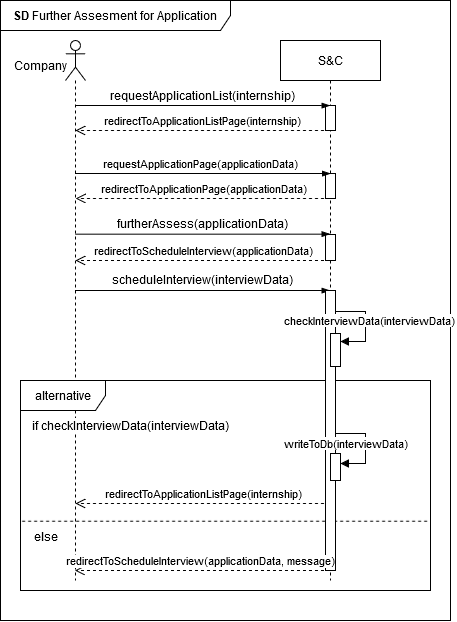

The diagram above was exported from draw.io. Its source (the exported page's mxGraphModel, read from the mxfile embedded in the PNG):
<mxGraphModel dx="1062" dy="558" grid="1" gridSize="10" guides="1" tooltips="1" connect="1" arrows="1" fold="1" page="1" pageScale="1" pageWidth="850" pageHeight="1100" math="0" shadow="0">
  <root>
    <mxCell id="0" />
    <mxCell id="1" parent="0" />
    <mxCell id="CObYJEAy56xA2G8EUnc1-6" value="" style="shape=umlLifeline;perimeter=lifelinePerimeter;whiteSpace=wrap;html=1;container=1;dropTarget=0;collapsible=0;recursiveResize=0;outlineConnect=0;portConstraint=eastwest;newEdgeStyle={&quot;curved&quot;:0,&quot;rounded&quot;:0};participant=umlActor;" parent="1" vertex="1">
      <mxGeometry x="145" y="40" width="20" height="540" as="geometry" />
    </mxCell>
    <mxCell id="HJIBpvxVfIBrpGYPyr1l-52" value="alternative" style="shape=umlFrame;whiteSpace=wrap;html=1;pointerEvents=0;width=85;height=30;" parent="1" vertex="1">
      <mxGeometry x="100" y="380" width="410" height="210" as="geometry" />
    </mxCell>
    <mxCell id="CObYJEAy56xA2G8EUnc1-1" value="S&amp;amp;C" style="shape=umlLifeline;perimeter=lifelinePerimeter;whiteSpace=wrap;html=1;container=1;dropTarget=0;collapsible=0;recursiveResize=0;outlineConnect=0;portConstraint=eastwest;newEdgeStyle={&quot;edgeStyle&quot;:&quot;elbowEdgeStyle&quot;,&quot;elbow&quot;:&quot;vertical&quot;,&quot;curved&quot;:0,&quot;rounded&quot;:0};" parent="1" vertex="1">
      <mxGeometry x="360" y="40" width="100" height="540" as="geometry" />
    </mxCell>
    <mxCell id="jsHgjvpTzb8UWvmkZv5Y-1" value="" style="html=1;points=[[0,0,0,0,5],[0,1,0,0,-5],[1,0,0,0,5],[1,1,0,0,-5]];perimeter=orthogonalPerimeter;outlineConnect=0;targetShapes=umlLifeline;portConstraint=eastwest;newEdgeStyle={&quot;curved&quot;:0,&quot;rounded&quot;:0};" vertex="1" parent="CObYJEAy56xA2G8EUnc1-1">
      <mxGeometry x="45" y="65" width="10" height="25" as="geometry" />
    </mxCell>
    <mxCell id="jsHgjvpTzb8UWvmkZv5Y-3" value="" style="html=1;points=[[0,0,0,0,5],[0,1,0,0,-5],[1,0,0,0,5],[1,1,0,0,-5]];perimeter=orthogonalPerimeter;outlineConnect=0;targetShapes=umlLifeline;portConstraint=eastwest;newEdgeStyle={&quot;curved&quot;:0,&quot;rounded&quot;:0};" vertex="1" parent="CObYJEAy56xA2G8EUnc1-1">
      <mxGeometry x="45" y="194" width="10" height="26" as="geometry" />
    </mxCell>
    <mxCell id="CObYJEAy56xA2G8EUnc1-7" value="Company" style="text;html=1;align=center;verticalAlign=middle;resizable=0;points=[];autosize=1;strokeColor=none;fillColor=none;" parent="1" vertex="1">
      <mxGeometry x="85" y="50" width="70" height="30" as="geometry" />
    </mxCell>
    <mxCell id="CObYJEAy56xA2G8EUnc1-8" value="" style="edgeStyle=elbowEdgeStyle;fontSize=12;html=1;endArrow=blockThin;endFill=1;rounded=0;" parent="1" target="CObYJEAy56xA2G8EUnc1-1" edge="1">
      <mxGeometry width="160" relative="1" as="geometry">
        <mxPoint x="155.11538461538453" y="105" as="sourcePoint" />
        <mxPoint x="370" y="105" as="targetPoint" />
        <Array as="points">
          <mxPoint x="270" y="105" />
        </Array>
      </mxGeometry>
    </mxCell>
    <mxCell id="CObYJEAy56xA2G8EUnc1-9" value="requestApplicationList(internship)" style="text;html=1;align=center;verticalAlign=middle;resizable=0;points=[];autosize=1;strokeColor=none;fillColor=none;" parent="1" vertex="1">
      <mxGeometry x="182" y="80" width="200" height="30" as="geometry" />
    </mxCell>
    <mxCell id="CObYJEAy56xA2G8EUnc1-23" value="redirectToScheduleInterview(applicationData)" style="html=1;verticalAlign=bottom;endArrow=open;dashed=1;endSize=8;curved=0;rounded=0;" parent="1" edge="1">
      <mxGeometry x="-0.0028" relative="1" as="geometry">
        <mxPoint x="409.5" y="260" as="sourcePoint" />
        <mxPoint x="155.00333333333336" y="260" as="targetPoint" />
        <mxPoint as="offset" />
        <Array as="points">
          <mxPoint x="260.17" y="260" />
        </Array>
      </mxGeometry>
    </mxCell>
    <mxCell id="HJIBpvxVfIBrpGYPyr1l-3" value="requestApplicationPage(applicationData)" style="html=1;verticalAlign=bottom;endArrow=open;dashed=1;endSize=8;curved=0;rounded=0;" parent="1" edge="1">
      <mxGeometry x="1" y="-127" relative="1" as="geometry">
        <mxPoint x="155" y="148.00962463907604" as="sourcePoint" />
        <mxPoint x="155.11538461538453" y="148.00000000000006" as="targetPoint" />
        <Array as="points" />
        <mxPoint x="114" y="-102" as="offset" />
      </mxGeometry>
    </mxCell>
    <mxCell id="HJIBpvxVfIBrpGYPyr1l-22" value="" style="edgeStyle=elbowEdgeStyle;fontSize=12;html=1;endArrow=blockThin;endFill=1;rounded=0;elbow=vertical;" parent="1" edge="1">
      <mxGeometry width="160" relative="1" as="geometry">
        <mxPoint x="155" y="233.67000000000002" as="sourcePoint" />
        <mxPoint x="409.5" y="233.42857142857144" as="targetPoint" />
      </mxGeometry>
    </mxCell>
    <mxCell id="HJIBpvxVfIBrpGYPyr1l-23" value="furtherAssess(applicationData)" style="text;html=1;align=center;verticalAlign=middle;resizable=0;points=[];autosize=1;strokeColor=none;fillColor=none;" parent="1" vertex="1">
      <mxGeometry x="187" y="208" width="190" height="30" as="geometry" />
    </mxCell>
    <mxCell id="HJIBpvxVfIBrpGYPyr1l-38" value="" style="edgeStyle=elbowEdgeStyle;fontSize=12;html=1;endArrow=blockThin;endFill=1;rounded=0;" parent="1" edge="1">
      <mxGeometry width="160" relative="1" as="geometry">
        <mxPoint x="155" y="290" as="sourcePoint" />
        <mxPoint x="409.5" y="290" as="targetPoint" />
        <Array as="points">
          <mxPoint x="360" y="274" />
        </Array>
      </mxGeometry>
    </mxCell>
    <mxCell id="HJIBpvxVfIBrpGYPyr1l-39" value="scheduleInterview(interviewData)" style="text;html=1;align=center;verticalAlign=middle;resizable=0;points=[];autosize=1;strokeColor=none;fillColor=none;" parent="1" vertex="1">
      <mxGeometry x="182" y="264" width="200" height="30" as="geometry" />
    </mxCell>
    <mxCell id="HJIBpvxVfIBrpGYPyr1l-48" value="redirectToApplicationPage(applicationData)" style="html=1;verticalAlign=bottom;endArrow=open;dashed=1;endSize=8;curved=0;rounded=0;" parent="1" edge="1">
      <mxGeometry x="-0.0013" relative="1" as="geometry">
        <mxPoint x="409.5" y="198" as="sourcePoint" />
        <mxPoint x="155.11538461538453" y="198.00000000000006" as="targetPoint" />
        <Array as="points">
          <mxPoint x="280.5" y="198" />
        </Array>
        <mxPoint as="offset" />
      </mxGeometry>
    </mxCell>
    <mxCell id="HJIBpvxVfIBrpGYPyr1l-51" value="redirectToApplicationListPage(internship)" style="html=1;verticalAlign=bottom;endArrow=open;dashed=1;endSize=8;curved=0;rounded=0;" parent="1" edge="1">
      <mxGeometry relative="1" as="geometry">
        <mxPoint x="409.5" y="130" as="sourcePoint" />
        <mxPoint x="154.92857142857144" y="130" as="targetPoint" />
        <Array as="points">
          <mxPoint x="280" y="130" />
        </Array>
      </mxGeometry>
    </mxCell>
    <mxCell id="HJIBpvxVfIBrpGYPyr1l-53" value="if checkInterviewData(interviewData)" style="text;html=1;align=center;verticalAlign=middle;resizable=0;points=[];autosize=1;strokeColor=none;fillColor=none;labelBackgroundColor=default;" parent="1" vertex="1">
      <mxGeometry x="100" y="410" width="220" height="30" as="geometry" />
    </mxCell>
    <mxCell id="HJIBpvxVfIBrpGYPyr1l-54" value="else" style="text;html=1;align=center;verticalAlign=middle;resizable=0;points=[];autosize=1;strokeColor=none;fillColor=none;labelBackgroundColor=default;" parent="1" vertex="1">
      <mxGeometry x="100" y="521" width="50" height="30" as="geometry" />
    </mxCell>
    <mxCell id="HJIBpvxVfIBrpGYPyr1l-55" value="" style="endArrow=none;dashed=1;html=1;rounded=0;exitX=0.004;exitY=0.635;exitDx=0;exitDy=0;exitPerimeter=0;entryX=0.996;entryY=0.635;entryDx=0;entryDy=0;entryPerimeter=0;" parent="1" edge="1">
      <mxGeometry width="50" height="50" relative="1" as="geometry">
        <mxPoint x="101.63999999999999" y="520.6999999999999" as="sourcePoint" />
        <mxPoint x="508.3600000000001" y="520.6999999999999" as="targetPoint" />
      </mxGeometry>
    </mxCell>
    <mxCell id="HJIBpvxVfIBrpGYPyr1l-57" value="redirectToApplicationListPage(internship)" style="html=1;verticalAlign=bottom;endArrow=open;dashed=1;endSize=8;curved=0;rounded=0;" parent="1" edge="1">
      <mxGeometry x="-0.0028" relative="1" as="geometry">
        <mxPoint x="409.5" y="503" as="sourcePoint" />
        <mxPoint x="154.92857142857144" y="503" as="targetPoint" />
        <mxPoint as="offset" />
      </mxGeometry>
    </mxCell>
    <mxCell id="HJIBpvxVfIBrpGYPyr1l-59" value="&lt;b&gt;SD&lt;/b&gt; Further Assesment for Application" style="shape=umlFrame;whiteSpace=wrap;html=1;pointerEvents=0;width=230;height=30;" parent="1" vertex="1">
      <mxGeometry x="80" width="450" height="620" as="geometry" />
    </mxCell>
    <mxCell id="jsHgjvpTzb8UWvmkZv5Y-2" value="" style="html=1;points=[[0,0,0,0,5],[0,1,0,0,-5],[1,0,0,0,5],[1,1,0,0,-5]];perimeter=orthogonalPerimeter;outlineConnect=0;targetShapes=umlLifeline;portConstraint=eastwest;newEdgeStyle={&quot;curved&quot;:0,&quot;rounded&quot;:0};" vertex="1" parent="1">
      <mxGeometry x="405" y="173" width="10" height="25" as="geometry" />
    </mxCell>
    <mxCell id="HJIBpvxVfIBrpGYPyr1l-45" value="" style="edgeStyle=elbowEdgeStyle;fontSize=12;html=1;endArrow=blockThin;endFill=1;rounded=0;" parent="1" edge="1">
      <mxGeometry width="160" relative="1" as="geometry">
        <mxPoint x="155.11538461538453" y="173" as="sourcePoint" />
        <mxPoint x="410" y="173" as="targetPoint" />
      </mxGeometry>
    </mxCell>
    <mxCell id="jsHgjvpTzb8UWvmkZv5Y-4" value="" style="html=1;points=[[0,0,0,0,5],[0,1,0,0,-5],[1,0,0,0,5],[1,1,0,0,-5]];perimeter=orthogonalPerimeter;outlineConnect=0;targetShapes=umlLifeline;portConstraint=eastwest;newEdgeStyle={&quot;curved&quot;:0,&quot;rounded&quot;:0};" vertex="1" parent="1">
      <mxGeometry x="405" y="290" width="10" height="280" as="geometry" />
    </mxCell>
    <mxCell id="CObYJEAy56xA2G8EUnc1-24" value="redirectToScheduleInterview(applicationData, message)" style="html=1;verticalAlign=bottom;endArrow=open;dashed=1;endSize=8;curved=0;rounded=0;" parent="1" edge="1">
      <mxGeometry x="0.0157" relative="1" as="geometry">
        <mxPoint x="409.5" y="570" as="sourcePoint" />
        <mxPoint x="154.50000000000006" y="570" as="targetPoint" />
        <mxPoint as="offset" />
      </mxGeometry>
    </mxCell>
    <mxCell id="jsHgjvpTzb8UWvmkZv5Y-5" value="" style="html=1;points=[[0,0,0,0,5],[0,1,0,0,-5],[1,0,0,0,5],[1,1,0,0,-5]];perimeter=orthogonalPerimeter;outlineConnect=0;targetShapes=umlLifeline;portConstraint=eastwest;newEdgeStyle={&quot;curved&quot;:0,&quot;rounded&quot;:0};" vertex="1" parent="1">
      <mxGeometry x="410" y="453" width="10" height="27" as="geometry" />
    </mxCell>
    <mxCell id="HJIBpvxVfIBrpGYPyr1l-42" value="writeToDb(interviewData)" style="html=1;align=left;spacingLeft=2;endArrow=block;rounded=0;edgeStyle=orthogonalEdgeStyle;curved=0;rounded=0;" parent="1" edge="1">
      <mxGeometry x="-1" y="-56" relative="1" as="geometry">
        <mxPoint x="415" y="433" as="sourcePoint" />
        <Array as="points">
          <mxPoint x="445" y="463" />
        </Array>
        <mxPoint x="420" y="463" as="targetPoint" />
        <mxPoint x="-55" y="-46" as="offset" />
      </mxGeometry>
    </mxCell>
    <mxCell id="HJIBpvxVfIBrpGYPyr1l-40" value="" style="html=1;points=[[0,0,0,0,5],[0,1,0,0,-5],[1,0,0,0,5],[1,1,0,0,-5]];perimeter=orthogonalPerimeter;outlineConnect=0;targetShapes=umlLifeline;portConstraint=eastwest;newEdgeStyle={&quot;curved&quot;:0,&quot;rounded&quot;:0};" parent="1" vertex="1">
      <mxGeometry x="410" y="333" width="10" height="33" as="geometry" />
    </mxCell>
    <mxCell id="HJIBpvxVfIBrpGYPyr1l-41" value="checkInterviewData(interviewData)" style="html=1;align=left;spacingLeft=2;endArrow=block;rounded=0;edgeStyle=orthogonalEdgeStyle;curved=0;rounded=0;" parent="1" edge="1">
      <mxGeometry x="-1" y="-56" relative="1" as="geometry">
        <mxPoint x="415" y="311" as="sourcePoint" />
        <Array as="points">
          <mxPoint x="445" y="341" />
        </Array>
        <mxPoint x="420" y="341" as="targetPoint" />
        <mxPoint x="-55" y="-47" as="offset" />
      </mxGeometry>
    </mxCell>
  </root>
</mxGraphModel>